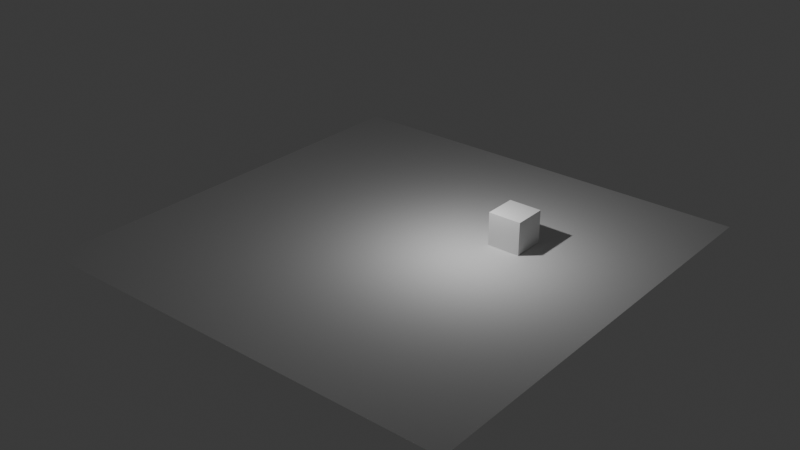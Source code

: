 # Source: animation.blend  (saved by Blender 4.3.32; exported with 4.5.12 LTS)
import bpy
from mathutils import Matrix  # noqa: F401  (used for matrix-valued properties, if any)

bpy.ops.wm.read_factory_settings(use_empty=True)
scene = bpy.context.scene
scene.name = 'Scene'

# ---- collections
col_collection = bpy.data.collections.new('Collection'); scene.collection.children.link(col_collection)

# ---- materials (node trees are filled in below, after node groups)
mat_material = bpy.data.materials.new('Material')
mat_material.alpha_threshold = 0.0
mat_material.roughness = 0.5
mat_material.line_color = (0.0, 0.0, 0.0, 1.0)

# ---- material node trees
mat_material.use_nodes = True; mat_material.node_tree.nodes.clear()
_N = mat_material.node_tree.nodes; _L = mat_material.node_tree.links
n0 = _N.new('ShaderNodeOutputMaterial'); n0.name = 'Material Output'; n0.location = (300, 300)
n1 = _N.new('ShaderNodeBsdfPrincipled'); n1.name = 'Principled BSDF'; n1.location = (10, 300)
n1.inputs[3].default_value = 1.45
_L.new(n1.outputs[0], n0.inputs[0])
n0.is_active_output = True

# ---- world
world_world = bpy.data.worlds.new('World'); scene.world = world_world
world_world.use_nodes = True; world_world.node_tree.nodes.clear()
_N = world_world.node_tree.nodes; _L = world_world.node_tree.links
n0 = _N.new('ShaderNodeOutputWorld'); n0.name = 'World Output'; n0.location = (300, 300)
n1 = _N.new('ShaderNodeBackground'); n1.name = 'Background'; n1.location = (10, 300)
n1.inputs[0].default_value = (0.05088, 0.05088, 0.05088, 1.0)
_L.new(n1.outputs[0], n0.inputs[0])
n0.is_active_output = True
world_world.color = (0.05088, 0.05088, 0.05088)
world_world.sun_shadow_jitter_overblur = 0.0

# ---- cameras
cam_camera = bpy.data.cameras.new('Camera')
cam_camera.clip_end = 100.0
cam_camera.ortho_scale = 7.314

# ---- lights
light_light = bpy.data.lights.new('Light', 'POINT')
light_light.energy = 1000.0
light_light.shadow_soft_size = 0.1

# ---- meshes
me_cube = bpy.data.meshes.new('Cube')
me_cube.from_pydata([(1.0, 1.0, 1.0), (1.0, 1.0, -1.0), (1.0, -1.0, 1.0), (1.0, -1.0, -1.0), (-1.0, 1.0, 1.0), (-1.0, 1.0, -1.0), (-1.0, -1.0, 1.0), (-1.0, -1.0, -1.0)], [], [(0, 4, 6, 2), (3, 2, 6, 7), (7, 6, 4, 5), (5, 1, 3, 7), (1, 0, 2, 3), (5, 4, 0, 1)])
_uv = me_cube.uv_layers.new(name='UVMap')
_uv.uv.foreach_set('vector', [0.625, 0.5, 0.875, 0.5, 0.875, 0.75, 0.625, 0.75, 0.375, 0.75, 0.625, 0.75, 0.625, 1.0, 0.375, 1.0, 0.375, 0.0, 0.625, 0.0, 0.625, 0.25, 0.375, 0.25, 0.125, 0.5, 0.375, 0.5, 0.375, 0.75, 0.125, 0.75, 0.375, 0.5, 0.625, 0.5, 0.625, 0.75, 0.375, 0.75, 0.375, 0.25, 0.625, 0.25, 0.625, 0.5, 0.375, 0.5])
me_cube.materials.append(mat_material)
me_cube.use_mirror_vertex_groups = False
me_cube.update()
me_plane = bpy.data.meshes.new('Plane')
me_plane.from_pydata([(-6.0, -6.0, 0.0), (6.0, -6.0, 0.0), (-6.0, 6.0, 0.0), (6.0, 6.0, 0.0)], [], [(0, 1, 3, 2)])
_uv = me_plane.uv_layers.new(name='UVMap')
_uv.uv.foreach_set('vector', [0.0, 0.0, 1.0, 0.0, 1.0, 1.0, 0.0, 1.0])
me_plane.update()

# ---- objects
ob_cube = bpy.data.objects.new('Cube', me_cube)
ob_light = bpy.data.objects.new('Light', light_light)
ob_camera = bpy.data.objects.new('Camera', cam_camera)
ob_plane = bpy.data.objects.new('Plane', me_plane)

# ---- transforms, parenting, visibility, modifiers, constraints
ob_cube.location = (5.0, 3.762, 1.0)
ob_cube.lock_rotations_4d = False
ob_cube.empty_display_type = 'ARROWS'
ob_cube.lineart.crease_threshold = 0.0
ob_light.location = (4.076, 1.005, 5.904)
ob_light.rotation_euler = (0.6503, 0.05522, 1.866)
ob_light.lock_rotations_4d = False
ob_light.empty_display_type = 'ARROWS'
ob_light.color = (0.0, 0.0, 0.0, 0.0)
ob_light.lineart.crease_threshold = 0.0
ob_camera.location = (7.359, -6.926, 4.958)
ob_camera.rotation_euler = (1.109, 0.0, 0.8149)
ob_camera.lock_rotations_4d = False
ob_camera.empty_display_type = 'ARROWS'
ob_camera.color = (0.0, 0.0, 0.0, 0.0)
ob_camera.display_type = 'WIRE'
ob_camera.lineart.crease_threshold = 0.0
ob_plane.location = (0.0, 0.0, 0.0)
ob_plane.scale = (2.214, 2.214, 2.214)

# ---- collection membership
col_collection.objects.link(ob_cube)
col_collection.objects.link(ob_light)
col_collection.objects.link(ob_camera)
col_collection.objects.link(ob_plane)

# ---- scene / render settings (as saved in the file)
scene.camera = ob_cube
scene.frame_start = 1; scene.frame_end = 40; scene.frame_set(17)
scene.render.engine = 'BLENDER_EEVEE_NEXT'
bpy.context.view_layer.update()

# ---- added for rendering (the .blend has no active camera): camera
cam_auto = bpy.data.cameras.new('AutoCamera')
cam_auto.lens = 50.0
cam_auto.sensor_width = 36.0
cam_auto.clip_end = 1000.0
ob_auto_camera = bpy.data.objects.new('AutoCamera', cam_auto)
scene.collection.objects.link(ob_auto_camera)
ob_auto_camera.location = (34.8175, -41.781, 28.854)
ob_auto_camera.rotation_euler = (1.09748, -7.21219e-08, 0.694738)
scene.camera = ob_auto_camera
bpy.context.view_layer.update()
